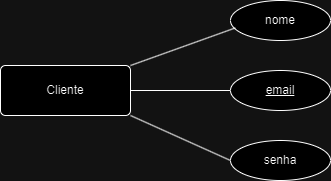

The diagram above was exported from draw.io. Its source (the exported page's mxGraphModel, read from the mxfile embedded in the PNG):
<mxGraphModel dx="1259" dy="686" grid="1" gridSize="10" guides="1" tooltips="1" connect="1" arrows="1" fold="1" page="1" pageScale="1" pageWidth="827" pageHeight="1169" math="0" shadow="0">
  <root>
    <mxCell id="0" />
    <mxCell id="1" parent="0" />
    <mxCell id="LwKUJkrev0U5NNW65S5G-1" style="edgeStyle=orthogonalEdgeStyle;rounded=0;orthogonalLoop=1;jettySize=auto;html=1;exitX=1;exitY=0.5;exitDx=0;exitDy=0;endArrow=none;endFill=0;" parent="1" source="LwKUJkrev0U5NNW65S5G-3" target="LwKUJkrev0U5NNW65S5G-5" edge="1">
      <mxGeometry relative="1" as="geometry" />
    </mxCell>
    <mxCell id="LwKUJkrev0U5NNW65S5G-2" style="shape=connector;rounded=0;orthogonalLoop=1;jettySize=auto;html=1;exitX=1;exitY=1;exitDx=0;exitDy=0;entryX=0;entryY=0.5;entryDx=0;entryDy=0;strokeColor=default;align=center;verticalAlign=middle;fontFamily=Helvetica;fontSize=11;fontColor=default;labelBackgroundColor=default;endArrow=none;endFill=0;" parent="1" source="LwKUJkrev0U5NNW65S5G-3" target="LwKUJkrev0U5NNW65S5G-6" edge="1">
      <mxGeometry relative="1" as="geometry" />
    </mxCell>
    <mxCell id="LwKUJkrev0U5NNW65S5G-3" value="Cliente" style="rounded=1;arcSize=10;whiteSpace=wrap;html=1;align=center;" parent="1" vertex="1">
      <mxGeometry x="260" y="205" width="130" height="50" as="geometry" />
    </mxCell>
    <mxCell id="LwKUJkrev0U5NNW65S5G-4" value="nome" style="ellipse;whiteSpace=wrap;html=1;align=center;" parent="1" vertex="1">
      <mxGeometry x="490" y="140" width="100" height="40" as="geometry" />
    </mxCell>
    <mxCell id="LwKUJkrev0U5NNW65S5G-5" value="&lt;u&gt;email&lt;/u&gt;" style="ellipse;whiteSpace=wrap;html=1;align=center;" parent="1" vertex="1">
      <mxGeometry x="490" y="210" width="100" height="40" as="geometry" />
    </mxCell>
    <mxCell id="LwKUJkrev0U5NNW65S5G-6" value="senha" style="ellipse;whiteSpace=wrap;html=1;align=center;" parent="1" vertex="1">
      <mxGeometry x="490" y="280" width="100" height="40" as="geometry" />
    </mxCell>
    <mxCell id="LwKUJkrev0U5NNW65S5G-7" style="shape=connector;rounded=0;orthogonalLoop=1;jettySize=auto;html=1;exitX=1;exitY=0;exitDx=0;exitDy=0;entryX=0.048;entryY=0.686;entryDx=0;entryDy=0;entryPerimeter=0;strokeColor=default;align=center;verticalAlign=middle;fontFamily=Helvetica;fontSize=11;fontColor=default;labelBackgroundColor=default;endArrow=none;endFill=0;" parent="1" source="LwKUJkrev0U5NNW65S5G-3" target="LwKUJkrev0U5NNW65S5G-4" edge="1">
      <mxGeometry relative="1" as="geometry" />
    </mxCell>
  </root>
</mxGraphModel>